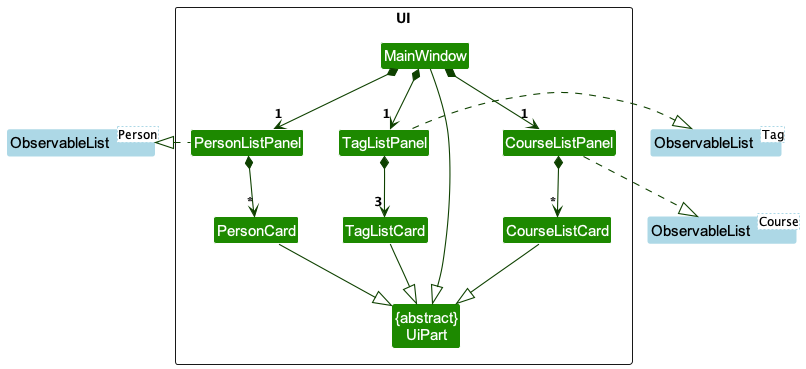

The diagram above was rendered by PlantUML. Its source (embedded in the PNG):
@startuml
!include style.puml
skinparam arrowThickness 1.1
skinparam arrowColor UI_COLOR_T4
skinparam classBackgroundColor UI_COLOR

hide stereotype

skinparam Class<<Generic>> {
    StereotypeFontColor black
    StereotypeFontStyle normal
    borderColor lightBlue
    backgroundColor lightBlue
    fontColor black
}

package UI <<Rectangle>> {
Class PersonListPanel
Class PersonCard
Class CourseListPanel
Class CourseListCard
Class TagListPanel
Class TagListCard
Class MainWindow
Class "{abstract}\nUiPart" as UiPart
}

Class "ObservableList<Person>" as ObservableListPerson <<Generic>>
Class "ObservableList<Course>" as ObservableListCourse <<Generic>>
Class "ObservableList<Tag>" as ObservableListTag <<Generic>>

MainWindow *-down-> "1" PersonListPanel
PersonListPanel *-down-> "*" PersonCard
PersonListPanel .left.|> ObservableListPerson
PersonCard --|> UiPart

MainWindow *-down-> "1" CourseListPanel
CourseListPanel *-down-> "*" CourseListCard
CourseListPanel ..|> ObservableListCourse
CourseListCard --|> UiPart

MainWindow *-down-> "1" TagListPanel
TagListPanel *-down-> "3" TagListCard
TagListPanel .right.|> ObservableListTag
TagListCard --|> UiPart

MainWindow --|> UiPart

@enduml